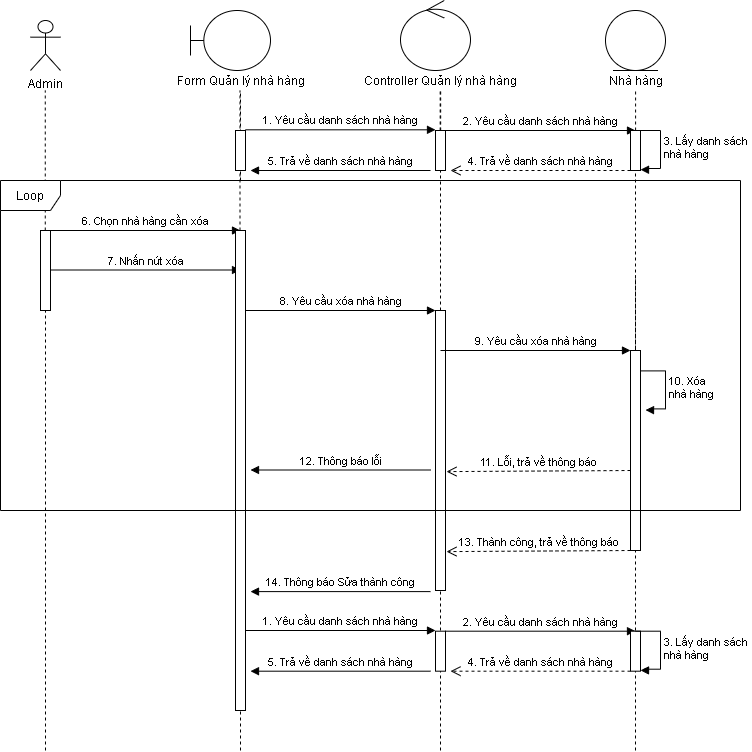

The diagram above was exported from draw.io. Its source (the exported page's mxGraphModel, read from the mxfile embedded in the PNG):
<mxGraphModel dx="868" dy="432" grid="1" gridSize="10" guides="1" tooltips="1" connect="1" arrows="1" fold="1" page="1" pageScale="1" pageWidth="827" pageHeight="1169" math="0" shadow="0">
  <root>
    <mxCell id="0" />
    <mxCell id="1" parent="0" />
    <mxCell id="UxdLY6rINo6CuHCivLwS-1" value="Admin" style="shape=umlActor;verticalLabelPosition=bottom;verticalAlign=top;html=1;" vertex="1" parent="1">
      <mxGeometry x="100" y="50" width="30" height="50" as="geometry" />
    </mxCell>
    <mxCell id="UxdLY6rINo6CuHCivLwS-2" value="" style="shape=umlBoundary;whiteSpace=wrap;html=1;" vertex="1" parent="1">
      <mxGeometry x="260" y="40" width="80" height="60" as="geometry" />
    </mxCell>
    <mxCell id="UxdLY6rINo6CuHCivLwS-3" value="" style="ellipse;shape=umlControl;whiteSpace=wrap;html=1;" vertex="1" parent="1">
      <mxGeometry x="470" y="30" width="70" height="70" as="geometry" />
    </mxCell>
    <mxCell id="UxdLY6rINo6CuHCivLwS-4" value="Form Quản lý nhà hàng" style="text;html=1;align=center;verticalAlign=middle;resizable=0;points=[];autosize=1;" vertex="1" parent="1">
      <mxGeometry x="240" y="100" width="140" height="20" as="geometry" />
    </mxCell>
    <mxCell id="UxdLY6rINo6CuHCivLwS-5" value="Controller Quản lý nhà hàng" style="text;html=1;align=center;verticalAlign=middle;resizable=0;points=[];autosize=1;" vertex="1" parent="1">
      <mxGeometry x="425" y="100" width="170" height="20" as="geometry" />
    </mxCell>
    <mxCell id="UxdLY6rINo6CuHCivLwS-6" value="" style="endArrow=none;dashed=1;html=1;" edge="1" parent="1" source="UxdLY6rINo6CuHCivLwS-25">
      <mxGeometry width="50" height="50" relative="1" as="geometry">
        <mxPoint x="115" y="840" as="sourcePoint" />
        <mxPoint x="114.75999999999999" y="120" as="targetPoint" />
      </mxGeometry>
    </mxCell>
    <mxCell id="UxdLY6rINo6CuHCivLwS-7" value="" style="endArrow=none;dashed=1;html=1;" edge="1" parent="1" source="UxdLY6rINo6CuHCivLwS-28">
      <mxGeometry width="50" height="50" relative="1" as="geometry">
        <mxPoint x="309.5" y="590" as="sourcePoint" />
        <mxPoint x="309.5" y="120" as="targetPoint" />
      </mxGeometry>
    </mxCell>
    <mxCell id="UxdLY6rINo6CuHCivLwS-8" value="" style="endArrow=none;dashed=1;html=1;" edge="1" parent="1" source="UxdLY6rINo6CuHCivLwS-15">
      <mxGeometry width="50" height="50" relative="1" as="geometry">
        <mxPoint x="509.67" y="590" as="sourcePoint" />
        <mxPoint x="509.6700000000001" y="120" as="targetPoint" />
      </mxGeometry>
    </mxCell>
    <mxCell id="UxdLY6rINo6CuHCivLwS-9" value="" style="endArrow=none;dashed=1;html=1;" edge="1" parent="1" source="UxdLY6rINo6CuHCivLwS-15">
      <mxGeometry width="50" height="50" relative="1" as="geometry">
        <mxPoint x="520" y="1080" as="sourcePoint" />
        <mxPoint x="510.1700000000001" y="120" as="targetPoint" />
      </mxGeometry>
    </mxCell>
    <mxCell id="UxdLY6rINo6CuHCivLwS-10" value="" style="endArrow=none;dashed=1;html=1;" edge="1" parent="1">
      <mxGeometry width="50" height="50" relative="1" as="geometry">
        <mxPoint x="310" y="210" as="sourcePoint" />
        <mxPoint x="310" y="120" as="targetPoint" />
      </mxGeometry>
    </mxCell>
    <mxCell id="UxdLY6rINo6CuHCivLwS-11" value="" style="ellipse;shape=umlEntity;whiteSpace=wrap;html=1;" vertex="1" parent="1">
      <mxGeometry x="675" y="40" width="60" height="60" as="geometry" />
    </mxCell>
    <mxCell id="UxdLY6rINo6CuHCivLwS-12" value="Nhà hàng" style="text;html=1;align=center;verticalAlign=middle;resizable=0;points=[];autosize=1;" vertex="1" parent="1">
      <mxGeometry x="670" y="100" width="70" height="20" as="geometry" />
    </mxCell>
    <mxCell id="UxdLY6rINo6CuHCivLwS-13" value="" style="endArrow=none;dashed=1;html=1;" edge="1" parent="1">
      <mxGeometry width="50" height="50" relative="1" as="geometry">
        <mxPoint x="705.0900000000001" y="160" as="sourcePoint" />
        <mxPoint x="705.0900000000001" y="120" as="targetPoint" />
      </mxGeometry>
    </mxCell>
    <mxCell id="UxdLY6rINo6CuHCivLwS-14" value="2. Yêu cầu danh sách nhà hàng" style="html=1;verticalAlign=bottom;endArrow=block;" edge="1" parent="1">
      <mxGeometry width="80" relative="1" as="geometry">
        <mxPoint x="515" y="160" as="sourcePoint" />
        <mxPoint x="705" y="160" as="targetPoint" />
      </mxGeometry>
    </mxCell>
    <mxCell id="UxdLY6rINo6CuHCivLwS-15" value="" style="html=1;points=[];perimeter=orthogonalPerimeter;" vertex="1" parent="1">
      <mxGeometry x="505" y="160" width="10" height="40" as="geometry" />
    </mxCell>
    <mxCell id="UxdLY6rINo6CuHCivLwS-16" value="" style="endArrow=none;dashed=1;html=1;" edge="1" parent="1" source="UxdLY6rINo6CuHCivLwS-32" target="UxdLY6rINo6CuHCivLwS-15">
      <mxGeometry width="50" height="50" relative="1" as="geometry">
        <mxPoint x="510" y="840" as="sourcePoint" />
        <mxPoint x="509.6700000000001" y="120" as="targetPoint" />
      </mxGeometry>
    </mxCell>
    <mxCell id="UxdLY6rINo6CuHCivLwS-17" value="" style="endArrow=none;dashed=1;html=1;" edge="1" parent="1" source="UxdLY6rINo6CuHCivLwS-41">
      <mxGeometry width="50" height="50" relative="1" as="geometry">
        <mxPoint x="705" y="840" as="sourcePoint" />
        <mxPoint x="705" y="200" as="targetPoint" />
        <Array as="points" />
      </mxGeometry>
    </mxCell>
    <mxCell id="UxdLY6rINo6CuHCivLwS-18" value="" style="endArrow=none;dashed=1;html=1;" edge="1" parent="1">
      <mxGeometry width="50" height="50" relative="1" as="geometry">
        <mxPoint x="310" y="780" as="sourcePoint" />
        <mxPoint x="310" y="280" as="targetPoint" />
      </mxGeometry>
    </mxCell>
    <mxCell id="UxdLY6rINo6CuHCivLwS-19" value="" style="html=1;points=[];perimeter=orthogonalPerimeter;" vertex="1" parent="1">
      <mxGeometry x="305" y="160" width="10" height="40" as="geometry" />
    </mxCell>
    <mxCell id="UxdLY6rINo6CuHCivLwS-20" value="1. Yêu cầu danh sách nhà hàng" style="html=1;verticalAlign=bottom;endArrow=block;" edge="1" parent="1">
      <mxGeometry width="80" relative="1" as="geometry">
        <mxPoint x="315" y="159.30999999999995" as="sourcePoint" />
        <mxPoint x="505" y="159.30999999999995" as="targetPoint" />
      </mxGeometry>
    </mxCell>
    <mxCell id="UxdLY6rINo6CuHCivLwS-21" value="" style="html=1;points=[];perimeter=orthogonalPerimeter;" vertex="1" parent="1">
      <mxGeometry x="700" y="160" width="10" height="40" as="geometry" />
    </mxCell>
    <mxCell id="UxdLY6rINo6CuHCivLwS-22" value="3. Lấy danh sách &lt;br&gt;nhà hàng" style="edgeStyle=orthogonalEdgeStyle;html=1;align=left;spacingLeft=2;endArrow=block;rounded=0;entryX=1.003;entryY=0.979;entryDx=0;entryDy=0;entryPerimeter=0;" edge="1" parent="1" target="UxdLY6rINo6CuHCivLwS-21">
      <mxGeometry relative="1" as="geometry">
        <mxPoint x="705" y="160" as="sourcePoint" />
        <Array as="points">
          <mxPoint x="730" y="160" />
          <mxPoint x="730" y="198" />
          <mxPoint x="714" y="198" />
          <mxPoint x="710" y="199" />
        </Array>
        <mxPoint x="714" y="198" as="targetPoint" />
      </mxGeometry>
    </mxCell>
    <mxCell id="UxdLY6rINo6CuHCivLwS-23" value="4. Trả về danh sách nhà hàng" style="html=1;verticalAlign=bottom;endArrow=open;dashed=1;endSize=8;" edge="1" parent="1">
      <mxGeometry relative="1" as="geometry">
        <mxPoint x="700" y="200" as="sourcePoint" />
        <mxPoint x="520" y="200" as="targetPoint" />
      </mxGeometry>
    </mxCell>
    <mxCell id="UxdLY6rINo6CuHCivLwS-24" value="5. Trả về danh sách nhà hàng" style="html=1;verticalAlign=bottom;endArrow=block;" edge="1" parent="1">
      <mxGeometry width="80" relative="1" as="geometry">
        <mxPoint x="500" y="200" as="sourcePoint" />
        <mxPoint x="320" y="200" as="targetPoint" />
      </mxGeometry>
    </mxCell>
    <mxCell id="UxdLY6rINo6CuHCivLwS-25" value="" style="html=1;points=[];perimeter=orthogonalPerimeter;" vertex="1" parent="1">
      <mxGeometry x="110" y="260" width="10" height="80" as="geometry" />
    </mxCell>
    <mxCell id="UxdLY6rINo6CuHCivLwS-26" value="" style="endArrow=none;dashed=1;html=1;" edge="1" parent="1" target="UxdLY6rINo6CuHCivLwS-25">
      <mxGeometry width="50" height="50" relative="1" as="geometry">
        <mxPoint x="115" y="780" as="sourcePoint" />
        <mxPoint x="114.75999999999999" y="120" as="targetPoint" />
      </mxGeometry>
    </mxCell>
    <mxCell id="UxdLY6rINo6CuHCivLwS-27" value="6. Chọn nhà hàng cần xóa" style="html=1;verticalAlign=bottom;endArrow=block;" edge="1" parent="1">
      <mxGeometry width="80" relative="1" as="geometry">
        <mxPoint x="120" y="260" as="sourcePoint" />
        <mxPoint x="310" y="260" as="targetPoint" />
      </mxGeometry>
    </mxCell>
    <mxCell id="UxdLY6rINo6CuHCivLwS-29" value="" style="endArrow=none;dashed=1;html=1;" edge="1" parent="1" target="UxdLY6rINo6CuHCivLwS-28">
      <mxGeometry width="50" height="50" relative="1" as="geometry">
        <mxPoint x="309.5" y="610" as="sourcePoint" />
        <mxPoint x="309.5" y="140" as="targetPoint" />
      </mxGeometry>
    </mxCell>
    <mxCell id="UxdLY6rINo6CuHCivLwS-30" value="7. Nhấn nút xóa" style="html=1;verticalAlign=bottom;endArrow=block;" edge="1" parent="1">
      <mxGeometry width="80" relative="1" as="geometry">
        <mxPoint x="120" y="299.5" as="sourcePoint" />
        <mxPoint x="310" y="299.5" as="targetPoint" />
      </mxGeometry>
    </mxCell>
    <mxCell id="UxdLY6rINo6CuHCivLwS-31" value="8. Yêu cầu xóa nhà hàng" style="html=1;verticalAlign=bottom;endArrow=block;" edge="1" parent="1">
      <mxGeometry width="80" relative="1" as="geometry">
        <mxPoint x="315" y="340" as="sourcePoint" />
        <mxPoint x="505" y="340" as="targetPoint" />
      </mxGeometry>
    </mxCell>
    <mxCell id="UxdLY6rINo6CuHCivLwS-32" value="" style="html=1;points=[];perimeter=orthogonalPerimeter;" vertex="1" parent="1">
      <mxGeometry x="505" y="340" width="10" height="280" as="geometry" />
    </mxCell>
    <mxCell id="UxdLY6rINo6CuHCivLwS-33" value="" style="endArrow=none;dashed=1;html=1;" edge="1" parent="1" target="UxdLY6rINo6CuHCivLwS-32">
      <mxGeometry width="50" height="50" relative="1" as="geometry">
        <mxPoint x="510" y="780" as="sourcePoint" />
        <mxPoint x="510" y="200" as="targetPoint" />
      </mxGeometry>
    </mxCell>
    <mxCell id="UxdLY6rINo6CuHCivLwS-34" value="" style="endArrow=none;dashed=1;html=1;" edge="1" parent="1" target="UxdLY6rINo6CuHCivLwS-41">
      <mxGeometry width="50" height="50" relative="1" as="geometry">
        <mxPoint x="705" y="780" as="sourcePoint" />
        <mxPoint x="705" y="200" as="targetPoint" />
        <Array as="points">
          <mxPoint x="705" y="300" />
        </Array>
      </mxGeometry>
    </mxCell>
    <mxCell id="UxdLY6rINo6CuHCivLwS-35" value="9. Yêu cầu xóa nhà hàng" style="html=1;verticalAlign=bottom;endArrow=block;" edge="1" parent="1">
      <mxGeometry width="80" relative="1" as="geometry">
        <mxPoint x="510" y="380" as="sourcePoint" />
        <mxPoint x="700" y="380" as="targetPoint" />
      </mxGeometry>
    </mxCell>
    <mxCell id="UxdLY6rINo6CuHCivLwS-36" value="10. Xóa &lt;br&gt;nhà hàng" style="edgeStyle=orthogonalEdgeStyle;html=1;align=left;spacingLeft=2;endArrow=block;rounded=0;entryX=1.003;entryY=0.979;entryDx=0;entryDy=0;entryPerimeter=0;" edge="1" parent="1">
      <mxGeometry relative="1" as="geometry">
        <mxPoint x="710" y="400.4" as="sourcePoint" />
        <Array as="points">
          <mxPoint x="735" y="400.4" />
          <mxPoint x="735" y="438.4" />
          <mxPoint x="719" y="438.4" />
          <mxPoint x="715" y="439.4" />
        </Array>
        <mxPoint x="715.03" y="439.55999999999995" as="targetPoint" />
      </mxGeometry>
    </mxCell>
    <mxCell id="UxdLY6rINo6CuHCivLwS-37" value="11. Lỗi, trả về thông báo" style="html=1;verticalAlign=bottom;endArrow=open;dashed=1;endSize=8;entryX=1.1;entryY=0.415;entryDx=0;entryDy=0;entryPerimeter=0;" edge="1" parent="1">
      <mxGeometry relative="1" as="geometry">
        <mxPoint x="700" y="500" as="sourcePoint" />
        <mxPoint x="516" y="501.1" as="targetPoint" />
      </mxGeometry>
    </mxCell>
    <mxCell id="UxdLY6rINo6CuHCivLwS-38" value="13. Thành công, trả về thông báo" style="html=1;verticalAlign=bottom;endArrow=open;dashed=1;endSize=8;entryX=1.1;entryY=0.415;entryDx=0;entryDy=0;entryPerimeter=0;" edge="1" parent="1">
      <mxGeometry relative="1" as="geometry">
        <mxPoint x="700" y="580" as="sourcePoint" />
        <mxPoint x="516" y="581.0999999999999" as="targetPoint" />
      </mxGeometry>
    </mxCell>
    <mxCell id="UxdLY6rINo6CuHCivLwS-39" value="14. Thông báo Sửa thành công" style="html=1;verticalAlign=bottom;endArrow=block;" edge="1" parent="1">
      <mxGeometry width="80" relative="1" as="geometry">
        <mxPoint x="500" y="621.0999999999999" as="sourcePoint" />
        <mxPoint x="320" y="621.0999999999999" as="targetPoint" />
      </mxGeometry>
    </mxCell>
    <mxCell id="UxdLY6rINo6CuHCivLwS-40" value="12. Thông báo lỗi" style="html=1;verticalAlign=bottom;endArrow=block;" edge="1" parent="1">
      <mxGeometry width="80" relative="1" as="geometry">
        <mxPoint x="500" y="499.5" as="sourcePoint" />
        <mxPoint x="320" y="499.5" as="targetPoint" />
      </mxGeometry>
    </mxCell>
    <mxCell id="UxdLY6rINo6CuHCivLwS-41" value="" style="html=1;points=[];perimeter=orthogonalPerimeter;" vertex="1" parent="1">
      <mxGeometry x="700" y="380" width="10" height="200" as="geometry" />
    </mxCell>
    <mxCell id="UxdLY6rINo6CuHCivLwS-51" value="2. Yêu cầu danh sách nhà hàng" style="html=1;verticalAlign=bottom;endArrow=block;" edge="1" parent="1">
      <mxGeometry width="80" relative="1" as="geometry">
        <mxPoint x="515" y="660.69" as="sourcePoint" />
        <mxPoint x="705" y="660.69" as="targetPoint" />
      </mxGeometry>
    </mxCell>
    <mxCell id="UxdLY6rINo6CuHCivLwS-52" value="" style="html=1;points=[];perimeter=orthogonalPerimeter;" vertex="1" parent="1">
      <mxGeometry x="505" y="660.69" width="10" height="40" as="geometry" />
    </mxCell>
    <mxCell id="UxdLY6rINo6CuHCivLwS-54" value="1. Yêu cầu danh sách nhà hàng" style="html=1;verticalAlign=bottom;endArrow=block;" edge="1" parent="1">
      <mxGeometry width="80" relative="1" as="geometry">
        <mxPoint x="315" y="660" as="sourcePoint" />
        <mxPoint x="505" y="660" as="targetPoint" />
      </mxGeometry>
    </mxCell>
    <mxCell id="UxdLY6rINo6CuHCivLwS-55" value="" style="html=1;points=[];perimeter=orthogonalPerimeter;" vertex="1" parent="1">
      <mxGeometry x="700" y="660.69" width="10" height="40" as="geometry" />
    </mxCell>
    <mxCell id="UxdLY6rINo6CuHCivLwS-56" value="3. Lấy danh sách &lt;br&gt;nhà hàng" style="edgeStyle=orthogonalEdgeStyle;html=1;align=left;spacingLeft=2;endArrow=block;rounded=0;entryX=1.003;entryY=0.979;entryDx=0;entryDy=0;entryPerimeter=0;" edge="1" parent="1" target="UxdLY6rINo6CuHCivLwS-55">
      <mxGeometry relative="1" as="geometry">
        <mxPoint x="705" y="660.69" as="sourcePoint" />
        <Array as="points">
          <mxPoint x="730" y="660.69" />
          <mxPoint x="730" y="698.69" />
          <mxPoint x="714" y="698.69" />
          <mxPoint x="710" y="699.69" />
        </Array>
        <mxPoint x="714" y="698.69" as="targetPoint" />
      </mxGeometry>
    </mxCell>
    <mxCell id="UxdLY6rINo6CuHCivLwS-57" value="4. Trả về danh sách nhà hàng" style="html=1;verticalAlign=bottom;endArrow=open;dashed=1;endSize=8;" edge="1" parent="1">
      <mxGeometry relative="1" as="geometry">
        <mxPoint x="700" y="700.69" as="sourcePoint" />
        <mxPoint x="520" y="700.69" as="targetPoint" />
      </mxGeometry>
    </mxCell>
    <mxCell id="UxdLY6rINo6CuHCivLwS-58" value="5. Trả về danh sách nhà hàng" style="html=1;verticalAlign=bottom;endArrow=block;" edge="1" parent="1">
      <mxGeometry width="80" relative="1" as="geometry">
        <mxPoint x="500" y="700.69" as="sourcePoint" />
        <mxPoint x="320" y="700.69" as="targetPoint" />
      </mxGeometry>
    </mxCell>
    <mxCell id="UxdLY6rINo6CuHCivLwS-28" value="" style="html=1;points=[];perimeter=orthogonalPerimeter;" vertex="1" parent="1">
      <mxGeometry x="305" y="260" width="10" height="480" as="geometry" />
    </mxCell>
    <mxCell id="UxdLY6rINo6CuHCivLwS-49" value="Loop" style="shape=umlFrame;whiteSpace=wrap;html=1;" vertex="1" parent="1">
      <mxGeometry x="70" y="210" width="740" height="330" as="geometry" />
    </mxCell>
  </root>
</mxGraphModel>